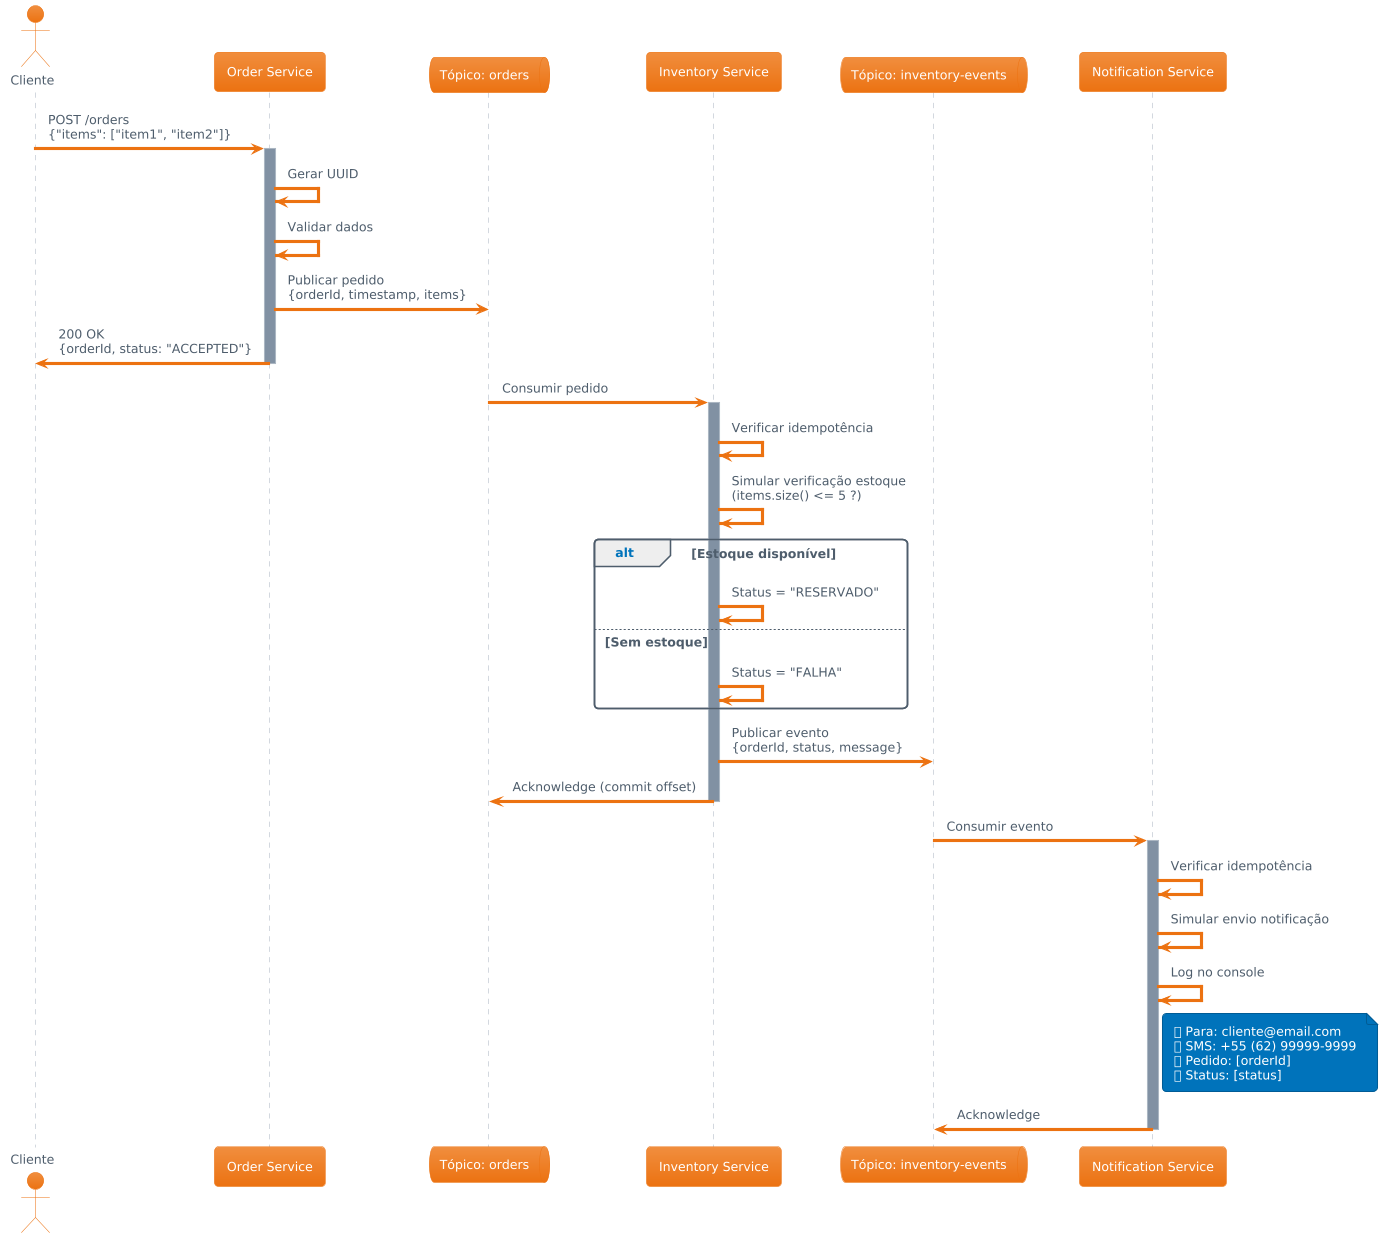

The diagram above was rendered by PlantUML. Its source (embedded in the PNG):
@startuml
!theme aws-orange
actor Cliente as C
participant "Order Service" as OS
queue "Tópico: orders" as TO
participant "Inventory Service" as IS
queue "Tópico: inventory-events" as TI
participant "Notification Service" as NS

C -> OS: POST /orders\n{"items": ["item1", "item2"]}
activate OS

OS -> OS: Gerar UUID
OS -> OS: Validar dados
OS -> TO: Publicar pedido\n{orderId, timestamp, items}
OS -> C: 200 OK\n{orderId, status: "ACCEPTED"}
deactivate OS

TO -> IS: Consumir pedido
activate IS

IS -> IS: Verificar idempotência
IS -> IS: Simular verificação estoque\n(items.size() <= 5 ?)

alt Estoque disponível
  IS -> IS: Status = "RESERVADO"
else Sem estoque
  IS -> IS: Status = "FALHA"
end

IS -> TI: Publicar evento\n{orderId, status, message}
IS -> TO: Acknowledge (commit offset)
deactivate IS

TI -> NS: Consumir evento
activate NS

NS -> NS: Verificar idempotência
NS -> NS: Simular envio notificação
NS -> NS: Log no console

note right of NS
📧 Para: cliente@email.com
📱 SMS: +55 (62) 99999-9999
🔢 Pedido: [orderId]
📊 Status: [status]
end note

NS -> TI: Acknowledge
deactivate NS
@enduml